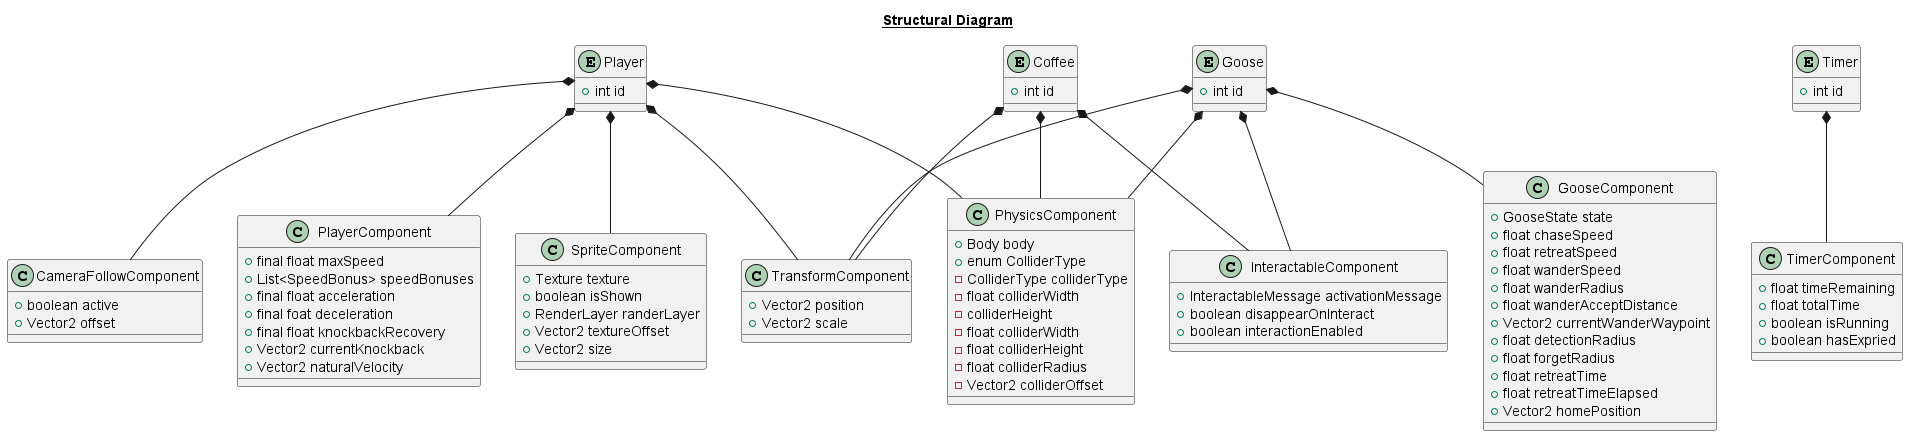

The diagram above was rendered by PlantUML. Its source (embedded in the PNG):
@startuml architectureStructuralDiagramVersion4

title __Structural Diagram__


entity Player{
    + int id
}

entity Coffee{
    + int id
}

entity Goose{
    + int id
}

entity Timer{
    + int id
}


class CameraFollowComponent{
    + boolean active
    + Vector2 offset
}

class PhysicsComponent{
    + Body body
    + enum ColliderType
    - ColliderType colliderType
    - float colliderWidth
    - colliderHeight
    - float colliderWidth
    - float colliderHeight
    - float colliderRadius
    - Vector2 colliderOffset
}

class PlayerComponent{
    + final float maxSpeed
    + List<SpeedBonus> speedBonuses
    + final float acceleration
    + final foat deceleration
    + final float knockbackRecovery
    + Vector2 currentKnockback
    + Vector2 naturalVelocity
}

class SpriteComponent{
    + Texture texture
    + boolean isShown
    + RenderLayer randerLayer
    + Vector2 textureOffset
    + Vector2 size

}

class TransformComponent{
    + Vector2 position
    + Vector2 scale
}

class InteractableComponent{
    + InteractableMessage activationMessage
    + boolean disappearOnInteract
    + boolean interactionEnabled
}

class GooseComponent{
    + GooseState state
    + float chaseSpeed
    + float retreatSpeed
    + float wanderSpeed
    + float wanderRadius
    + float wanderAcceptDistance
    + Vector2 currentWanderWaypoint
    + float detectionRadius
    + float forgetRadius
    + float retreatTime
    + float retreatTimeElapsed
    + Vector2 homePosition

}

class TimerComponent{
    + float timeRemaining
    + float totalTime
    + boolean isRunning
    + boolean hasExpried

}

Player *-- PlayerComponent
Player *-- PhysicsComponent
Player *-- SpriteComponent
Player *-- TransformComponent
Player *-- CameraFollowComponent


Coffee *-- InteractableComponent
Coffee *-- TransformComponent
Coffee *-- PhysicsComponent

Goose *-- InteractableComponent
Goose *-- GooseComponent
Goose *-- PhysicsComponent
Goose *-- TransformComponent


Timer *-- TimerComponent
@enduml